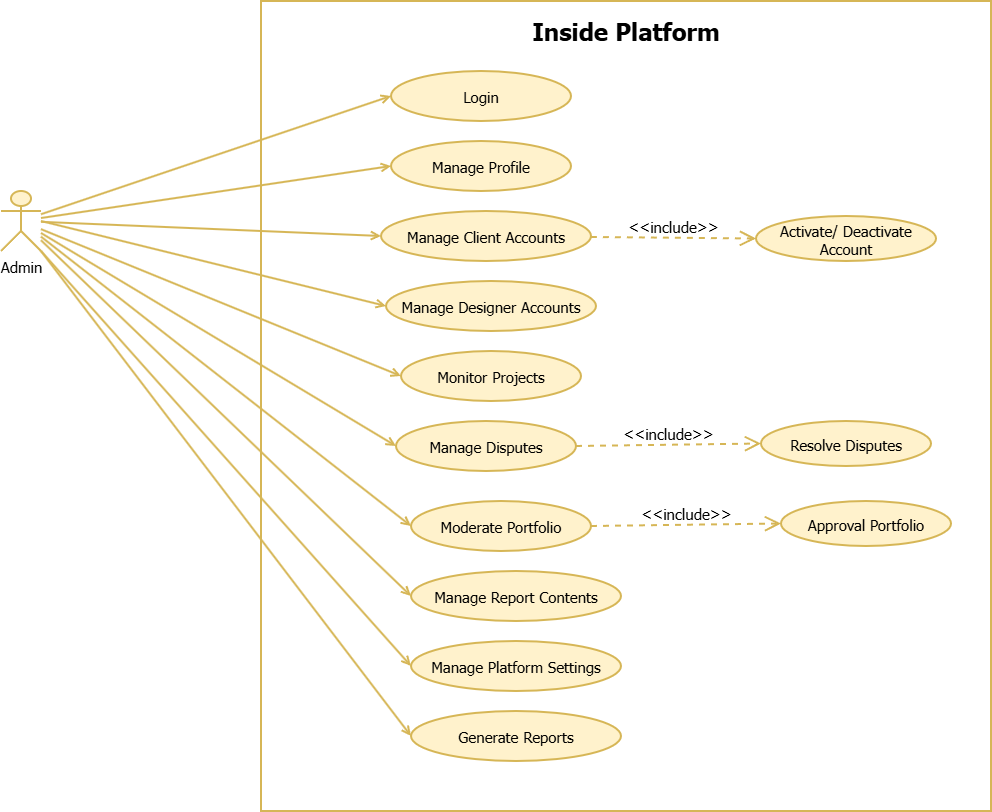

The diagram above was exported from draw.io. Its source (the exported page's mxGraphModel, read from the mxfile embedded in the PNG):
<mxGraphModel dx="2263" dy="1705" grid="1" gridSize="10" guides="1" tooltips="1" connect="1" arrows="1" fold="1" page="1" pageScale="1.5" pageWidth="1400" pageHeight="2300" math="0" shadow="0">
  <root>
    <mxCell id="prdNFUjz7bGEuCG2lAWo-0" />
    <mxCell id="prdNFUjz7bGEuCG2lAWo-1" parent="prdNFUjz7bGEuCG2lAWo-0" />
    <mxCell id="prdNFUjz7bGEuCG2lAWo-2" parent="prdNFUjz7bGEuCG2lAWo-1" style="shape=rectangle;whiteSpace=wrap;html=1;strokeWidth=2;fontFamily=Tahoma;fontStyle=0;fontSize=15;verticalAlign=top;horizontal=1;align=center;spacingTop=10;dashed=0;strokeColor=light-dark(#d6b656, #ededed);" value="&lt;font style=&quot;font-size: 24px;&quot;&gt;&lt;b&gt;Inside Platform&lt;/b&gt;&lt;/font&gt;" vertex="1">
      <mxGeometry height="810" width="730" x="680" y="2170" as="geometry" />
    </mxCell>
    <mxCell id="prdNFUjz7bGEuCG2lAWo-5" parent="prdNFUjz7bGEuCG2lAWo-1" style="shape=umlActor;verticalLabelPosition=bottom;verticalAlign=top;html=1;outlineConnect=0;strokeWidth=2;fontFamily=Tahoma;fontStyle=0;fontSize=15;fillColor=#fff2cc;strokeColor=#d6b656;" value="Admin" vertex="1">
      <mxGeometry height="60" width="40" x="420" y="2360" as="geometry" />
    </mxCell>
    <mxCell id="prdNFUjz7bGEuCG2lAWo-7" parent="prdNFUjz7bGEuCG2lAWo-1" style="ellipse;whiteSpace=wrap;html=1;fillColor=#fff2cc;strokeColor=#d6b656;strokeWidth=2;fontFamily=Tahoma;fontSize=15;fontStyle=0" value="Login" vertex="1">
      <mxGeometry height="50" width="180" x="810" y="2240" as="geometry" />
    </mxCell>
    <mxCell id="prdNFUjz7bGEuCG2lAWo-33" parent="prdNFUjz7bGEuCG2lAWo-1" style="ellipse;whiteSpace=wrap;html=1;fillColor=#fff2cc;strokeColor=#d6b656;strokeWidth=2;fontFamily=Tahoma;fontSize=15;fontStyle=0" value="Manage Profile" vertex="1">
      <mxGeometry height="50" width="180" x="810" y="2310" as="geometry" />
    </mxCell>
    <mxCell id="prdNFUjz7bGEuCG2lAWo-34" parent="prdNFUjz7bGEuCG2lAWo-1" style="ellipse;whiteSpace=wrap;html=1;fillColor=#fff2cc;strokeColor=#d6b656;strokeWidth=2;fontFamily=Tahoma;fontSize=15;fontStyle=0" value="Manage Client Accounts" vertex="1">
      <mxGeometry height="50" width="210" x="800" y="2380" as="geometry" />
    </mxCell>
    <mxCell id="prdNFUjz7bGEuCG2lAWo-35" parent="prdNFUjz7bGEuCG2lAWo-1" style="ellipse;whiteSpace=wrap;html=1;fillColor=#fff2cc;strokeColor=#d6b656;strokeWidth=2;fontFamily=Tahoma;fontSize=15;fontStyle=0" value="Monitor Projects" vertex="1">
      <mxGeometry height="50" width="180" x="820" y="2520" as="geometry" />
    </mxCell>
    <mxCell id="prdNFUjz7bGEuCG2lAWo-36" parent="prdNFUjz7bGEuCG2lAWo-1" style="ellipse;whiteSpace=wrap;html=1;fillColor=#fff2cc;strokeColor=#d6b656;strokeWidth=2;fontFamily=Tahoma;fontSize=15;fontStyle=0" value="Manage Disputes" vertex="1">
      <mxGeometry height="50" width="180" x="815" y="2590" as="geometry" />
    </mxCell>
    <mxCell id="prdNFUjz7bGEuCG2lAWo-37" parent="prdNFUjz7bGEuCG2lAWo-1" style="ellipse;whiteSpace=wrap;html=1;fillColor=#fff2cc;strokeColor=#d6b656;strokeWidth=2;fontFamily=Tahoma;fontSize=15;fontStyle=0" value="Moderate Portfolio" vertex="1">
      <mxGeometry height="50" width="180" x="830" y="2670" as="geometry" />
    </mxCell>
    <mxCell id="prdNFUjz7bGEuCG2lAWo-48" parent="prdNFUjz7bGEuCG2lAWo-1" style="ellipse;whiteSpace=wrap;html=1;fillColor=#fff2cc;strokeColor=#d6b656;strokeWidth=2;fontFamily=Tahoma;fontSize=15;fontStyle=0" value="Activate/ Deactivate Account" vertex="1">
      <mxGeometry height="45" width="180" x="1175" y="2385" as="geometry" />
    </mxCell>
    <mxCell id="prdNFUjz7bGEuCG2lAWo-49" parent="prdNFUjz7bGEuCG2lAWo-1" style="ellipse;whiteSpace=wrap;html=1;fillColor=#fff2cc;strokeColor=#d6b656;strokeWidth=2;fontFamily=Tahoma;fontSize=15;fontStyle=0" value="Resolve Disputes" vertex="1">
      <mxGeometry height="45" width="170" x="1180" y="2590" as="geometry" />
    </mxCell>
    <mxCell id="prdNFUjz7bGEuCG2lAWo-55" edge="1" parent="prdNFUjz7bGEuCG2lAWo-1" source="prdNFUjz7bGEuCG2lAWo-5" style="endArrow=open;endFill=0;html=1;rounded=0;strokeWidth=2;fontFamily=Tahoma;fillColor=#fff2cc;strokeColor=#d6b656;entryX=0;entryY=0.5;entryDx=0;entryDy=0;fontStyle=0;fontSize=15;" target="prdNFUjz7bGEuCG2lAWo-7">
      <mxGeometry relative="1" as="geometry" />
    </mxCell>
    <mxCell id="prdNFUjz7bGEuCG2lAWo-57" edge="1" parent="prdNFUjz7bGEuCG2lAWo-1" source="prdNFUjz7bGEuCG2lAWo-5" style="endArrow=open;endFill=0;html=1;rounded=0;strokeWidth=2;fontFamily=Tahoma;fillColor=#fff2cc;strokeColor=#d6b656;entryX=0;entryY=0.5;entryDx=0;entryDy=0;fontStyle=0;fontSize=15;" target="prdNFUjz7bGEuCG2lAWo-37">
      <mxGeometry relative="1" as="geometry" />
    </mxCell>
    <mxCell id="prdNFUjz7bGEuCG2lAWo-90" edge="1" parent="prdNFUjz7bGEuCG2lAWo-1" source="prdNFUjz7bGEuCG2lAWo-5" style="endArrow=open;endFill=0;html=1;rounded=0;strokeWidth=2;fontFamily=Tahoma;fillColor=#fff2cc;strokeColor=#d6b656;fontStyle=0;entryX=0;entryY=0.5;entryDx=0;entryDy=0;fontSize=15;" target="prdNFUjz7bGEuCG2lAWo-33">
      <mxGeometry relative="1" as="geometry" />
    </mxCell>
    <mxCell id="prdNFUjz7bGEuCG2lAWo-91" edge="1" parent="prdNFUjz7bGEuCG2lAWo-1" source="prdNFUjz7bGEuCG2lAWo-5" style="endArrow=open;endFill=0;html=1;rounded=0;strokeWidth=2;fontFamily=Tahoma;fillColor=#fff2cc;strokeColor=#d6b656;fontStyle=0;entryX=0;entryY=0.5;entryDx=0;entryDy=0;fontSize=15;" target="prdNFUjz7bGEuCG2lAWo-34">
      <mxGeometry relative="1" as="geometry" />
    </mxCell>
    <mxCell id="prdNFUjz7bGEuCG2lAWo-92" edge="1" parent="prdNFUjz7bGEuCG2lAWo-1" source="prdNFUjz7bGEuCG2lAWo-5" style="endArrow=open;endFill=0;html=1;rounded=0;strokeWidth=2;fontFamily=Tahoma;fillColor=#fff2cc;strokeColor=#d6b656;fontStyle=0;entryX=0;entryY=0.5;entryDx=0;entryDy=0;fontSize=15;" target="prdNFUjz7bGEuCG2lAWo-35">
      <mxGeometry relative="1" as="geometry" />
    </mxCell>
    <mxCell id="prdNFUjz7bGEuCG2lAWo-93" edge="1" parent="prdNFUjz7bGEuCG2lAWo-1" source="prdNFUjz7bGEuCG2lAWo-5" style="endArrow=open;endFill=0;html=1;rounded=0;strokeWidth=2;fontFamily=Tahoma;fillColor=#fff2cc;strokeColor=#d6b656;fontStyle=0;entryX=0;entryY=0.5;entryDx=0;entryDy=0;fontSize=15;" target="prdNFUjz7bGEuCG2lAWo-36">
      <mxGeometry relative="1" as="geometry" />
    </mxCell>
    <mxCell id="H58q8v-qQ2DkAd8jgIsX-0" edge="1" parent="prdNFUjz7bGEuCG2lAWo-1" source="prdNFUjz7bGEuCG2lAWo-34" style="endArrow=open;endSize=12;dashed=1;html=1;rounded=0;align=center;verticalAlign=bottom;fontFamily=Tahoma;fontSize=15;strokeWidth=2;fillColor=#fff2cc;strokeColor=#d6b656;fontStyle=0;entryX=0;entryY=0.5;entryDx=0;entryDy=0;" target="prdNFUjz7bGEuCG2lAWo-48" value="&amp;lt;&amp;lt;include&amp;gt;&amp;gt;">
      <mxGeometry relative="1" width="160" as="geometry">
        <mxPoint x="1380" y="2331" as="sourcePoint" />
        <mxPoint x="1160" y="2330" as="targetPoint" />
      </mxGeometry>
    </mxCell>
    <mxCell id="H58q8v-qQ2DkAd8jgIsX-1" parent="prdNFUjz7bGEuCG2lAWo-1" style="ellipse;whiteSpace=wrap;html=1;fillColor=#fff2cc;strokeColor=#d6b656;strokeWidth=2;fontFamily=Tahoma;fontSize=15;fontStyle=0" value="Manage Designer Accounts" vertex="1">
      <mxGeometry height="50" width="210" x="805" y="2450" as="geometry" />
    </mxCell>
    <mxCell id="H58q8v-qQ2DkAd8jgIsX-4" edge="1" parent="prdNFUjz7bGEuCG2lAWo-1" style="endArrow=open;endFill=0;html=1;rounded=0;strokeWidth=2;fontFamily=Tahoma;fillColor=#fff2cc;strokeColor=#d6b656;fontStyle=0;entryX=0;entryY=0.5;entryDx=0;entryDy=0;fontSize=15;" target="H58q8v-qQ2DkAd8jgIsX-1">
      <mxGeometry relative="1" as="geometry">
        <mxPoint x="460" y="2390" as="sourcePoint" />
        <mxPoint x="1120" y="2414" as="targetPoint" />
      </mxGeometry>
    </mxCell>
    <mxCell id="H58q8v-qQ2DkAd8jgIsX-5" edge="1" parent="prdNFUjz7bGEuCG2lAWo-1" source="prdNFUjz7bGEuCG2lAWo-36" style="endArrow=open;endSize=12;dashed=1;html=1;rounded=0;align=center;verticalAlign=bottom;fontFamily=Tahoma;fontSize=15;strokeWidth=2;fillColor=#fff2cc;strokeColor=#d6b656;fontStyle=0;entryX=0;entryY=0.5;entryDx=0;entryDy=0;exitX=1;exitY=0.5;exitDx=0;exitDy=0;" target="prdNFUjz7bGEuCG2lAWo-49" value="&amp;lt;&amp;lt;include&amp;gt;&amp;gt;">
      <mxGeometry relative="1" width="160" as="geometry">
        <mxPoint x="1130" y="2391" as="sourcePoint" />
        <mxPoint x="1330" y="2390" as="targetPoint" />
      </mxGeometry>
    </mxCell>
    <mxCell id="H58q8v-qQ2DkAd8jgIsX-6" parent="prdNFUjz7bGEuCG2lAWo-1" style="ellipse;whiteSpace=wrap;html=1;fillColor=#fff2cc;strokeColor=#d6b656;strokeWidth=2;fontFamily=Tahoma;fontSize=15;fontStyle=0" value="Approval Portfolio" vertex="1">
      <mxGeometry height="45" width="170" x="1200" y="2670" as="geometry" />
    </mxCell>
    <mxCell id="H58q8v-qQ2DkAd8jgIsX-7" edge="1" parent="prdNFUjz7bGEuCG2lAWo-1" source="prdNFUjz7bGEuCG2lAWo-37" style="endArrow=open;endSize=12;dashed=1;html=1;rounded=0;align=center;verticalAlign=bottom;fontFamily=Tahoma;fontSize=15;strokeWidth=2;fillColor=#fff2cc;strokeColor=#d6b656;fontStyle=0;entryX=0;entryY=0.5;entryDx=0;entryDy=0;exitX=1;exitY=0.5;exitDx=0;exitDy=0;" target="H58q8v-qQ2DkAd8jgIsX-6" value="&amp;lt;&amp;lt;include&amp;gt;&amp;gt;">
      <mxGeometry relative="1" width="160" as="geometry">
        <mxPoint x="1015" y="2695" as="sourcePoint" />
        <mxPoint x="1350" y="2470" as="targetPoint" />
      </mxGeometry>
    </mxCell>
    <mxCell id="H58q8v-qQ2DkAd8jgIsX-12" parent="prdNFUjz7bGEuCG2lAWo-1" style="ellipse;whiteSpace=wrap;html=1;fillColor=#fff2cc;strokeColor=#d6b656;strokeWidth=2;fontFamily=Tahoma;fontSize=15;fontStyle=0" value="Manage Report Contents" vertex="1">
      <mxGeometry height="50" width="210" x="830" y="2740" as="geometry" />
    </mxCell>
    <mxCell id="H58q8v-qQ2DkAd8jgIsX-13" edge="1" parent="prdNFUjz7bGEuCG2lAWo-1" source="prdNFUjz7bGEuCG2lAWo-5" style="endArrow=open;endFill=0;html=1;rounded=0;strokeWidth=2;fontFamily=Tahoma;fillColor=#fff2cc;strokeColor=#d6b656;entryX=0;entryY=0.5;entryDx=0;entryDy=0;fontStyle=0;fontSize=15;" target="H58q8v-qQ2DkAd8jgIsX-12">
      <mxGeometry relative="1" as="geometry">
        <mxPoint x="790" y="2660" as="sourcePoint" />
        <mxPoint x="1160" y="2949" as="targetPoint" />
      </mxGeometry>
    </mxCell>
    <mxCell id="H58q8v-qQ2DkAd8jgIsX-14" parent="prdNFUjz7bGEuCG2lAWo-1" style="ellipse;whiteSpace=wrap;html=1;fillColor=#fff2cc;strokeColor=#d6b656;strokeWidth=2;fontFamily=Tahoma;fontSize=15;fontStyle=0" value="Manage Platform Settings" vertex="1">
      <mxGeometry height="50" width="210" x="830" y="2810" as="geometry" />
    </mxCell>
    <mxCell id="H58q8v-qQ2DkAd8jgIsX-15" edge="1" parent="prdNFUjz7bGEuCG2lAWo-1" source="prdNFUjz7bGEuCG2lAWo-5" style="endArrow=open;endFill=0;html=1;rounded=0;strokeWidth=2;fontFamily=Tahoma;fillColor=#fff2cc;strokeColor=#d6b656;entryX=0;entryY=0.5;entryDx=0;entryDy=0;fontStyle=0;fontSize=15;exitX=1;exitY=1;exitDx=0;exitDy=0;exitPerimeter=0;" target="H58q8v-qQ2DkAd8jgIsX-14">
      <mxGeometry relative="1" as="geometry">
        <mxPoint x="760" y="2700" as="sourcePoint" />
        <mxPoint x="1130" y="3045" as="targetPoint" />
      </mxGeometry>
    </mxCell>
    <mxCell id="H58q8v-qQ2DkAd8jgIsX-16" parent="prdNFUjz7bGEuCG2lAWo-1" style="ellipse;whiteSpace=wrap;html=1;fillColor=#fff2cc;strokeColor=#d6b656;strokeWidth=2;fontFamily=Tahoma;fontSize=15;fontStyle=0" value="Generate Reports" vertex="1">
      <mxGeometry height="50" width="210" x="830" y="2880" as="geometry" />
    </mxCell>
    <mxCell id="H58q8v-qQ2DkAd8jgIsX-17" edge="1" parent="prdNFUjz7bGEuCG2lAWo-1" source="prdNFUjz7bGEuCG2lAWo-5" style="endArrow=open;endFill=0;html=1;rounded=0;strokeWidth=2;fontFamily=Tahoma;fillColor=#fff2cc;strokeColor=#d6b656;entryX=0;entryY=0.5;entryDx=0;entryDy=0;fontStyle=0;fontSize=15;exitX=1;exitY=1;exitDx=0;exitDy=0;exitPerimeter=0;" target="H58q8v-qQ2DkAd8jgIsX-16">
      <mxGeometry relative="1" as="geometry">
        <mxPoint x="720" y="2710" as="sourcePoint" />
        <mxPoint x="1090" y="3125" as="targetPoint" />
      </mxGeometry>
    </mxCell>
  </root>
</mxGraphModel>